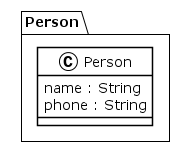

The diagram above was rendered by PlantUML. Its source (embedded in the PNG):
@startuml
!theme plain
package Person {
class Person {
	 name : String
	 phone : String
}
}
@enduml